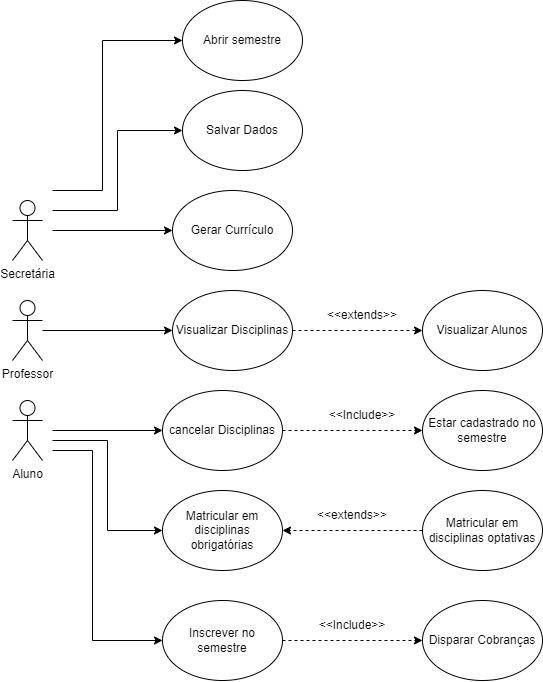

The diagram above was exported from draw.io. Its source (the exported page's mxGraphModel, read from the mxfile embedded in the PNG):
<mxGraphModel dx="1257" dy="691" grid="1" gridSize="10" guides="1" tooltips="1" connect="1" arrows="1" fold="1" page="1" pageScale="1" pageWidth="827" pageHeight="1169" math="0" shadow="0">
  <root>
    <mxCell id="0" />
    <mxCell id="1" parent="0" />
    <mxCell id="NwLcWe9IKHOC_z0bYDGl-34" style="edgeStyle=orthogonalEdgeStyle;rounded=0;orthogonalLoop=1;jettySize=auto;html=1;" parent="1" target="NwLcWe9IKHOC_z0bYDGl-19" edge="1">
      <mxGeometry relative="1" as="geometry">
        <mxPoint x="150" y="510" as="sourcePoint" />
      </mxGeometry>
    </mxCell>
    <mxCell id="NwLcWe9IKHOC_z0bYDGl-35" style="edgeStyle=orthogonalEdgeStyle;rounded=0;orthogonalLoop=1;jettySize=auto;html=1;entryX=0;entryY=0.5;entryDx=0;entryDy=0;" parent="1" target="NwLcWe9IKHOC_z0bYDGl-23" edge="1">
      <mxGeometry relative="1" as="geometry">
        <mxPoint x="150" y="520" as="sourcePoint" />
      </mxGeometry>
    </mxCell>
    <mxCell id="NwLcWe9IKHOC_z0bYDGl-36" style="edgeStyle=orthogonalEdgeStyle;rounded=0;orthogonalLoop=1;jettySize=auto;html=1;entryX=0;entryY=0.5;entryDx=0;entryDy=0;" parent="1" target="NwLcWe9IKHOC_z0bYDGl-27" edge="1">
      <mxGeometry relative="1" as="geometry">
        <mxPoint x="150" y="530" as="sourcePoint" />
        <Array as="points">
          <mxPoint x="190" y="530" />
          <mxPoint x="190" y="720" />
        </Array>
      </mxGeometry>
    </mxCell>
    <mxCell id="NwLcWe9IKHOC_z0bYDGl-2" value="Aluno" style="shape=umlActor;verticalLabelPosition=bottom;verticalAlign=top;html=1;outlineConnect=0;" parent="1" vertex="1">
      <mxGeometry x="110" y="480" width="30" height="60" as="geometry" />
    </mxCell>
    <mxCell id="NwLcWe9IKHOC_z0bYDGl-8" style="edgeStyle=orthogonalEdgeStyle;rounded=0;orthogonalLoop=1;jettySize=auto;html=1;entryX=0;entryY=0.5;entryDx=0;entryDy=0;" parent="1" source="NwLcWe9IKHOC_z0bYDGl-5" target="NwLcWe9IKHOC_z0bYDGl-9" edge="1">
      <mxGeometry relative="1" as="geometry">
        <mxPoint x="245" y="410" as="targetPoint" />
      </mxGeometry>
    </mxCell>
    <mxCell id="NwLcWe9IKHOC_z0bYDGl-5" value="Professor" style="shape=umlActor;verticalLabelPosition=bottom;verticalAlign=top;html=1;outlineConnect=0;" parent="1" vertex="1">
      <mxGeometry x="110" y="380" width="30" height="60" as="geometry" />
    </mxCell>
    <mxCell id="NwLcWe9IKHOC_z0bYDGl-14" style="edgeStyle=orthogonalEdgeStyle;rounded=0;orthogonalLoop=1;jettySize=auto;html=1;" parent="1" target="NwLcWe9IKHOC_z0bYDGl-13" edge="1">
      <mxGeometry relative="1" as="geometry">
        <mxPoint x="150" y="310" as="sourcePoint" />
      </mxGeometry>
    </mxCell>
    <mxCell id="NwLcWe9IKHOC_z0bYDGl-16" style="edgeStyle=orthogonalEdgeStyle;rounded=0;orthogonalLoop=1;jettySize=auto;html=1;entryX=0;entryY=0.5;entryDx=0;entryDy=0;" parent="1" target="NwLcWe9IKHOC_z0bYDGl-15" edge="1">
      <mxGeometry relative="1" as="geometry">
        <mxPoint x="150" y="290" as="sourcePoint" />
      </mxGeometry>
    </mxCell>
    <mxCell id="NwLcWe9IKHOC_z0bYDGl-18" style="edgeStyle=orthogonalEdgeStyle;rounded=0;orthogonalLoop=1;jettySize=auto;html=1;entryX=0;entryY=0.5;entryDx=0;entryDy=0;" parent="1" target="NwLcWe9IKHOC_z0bYDGl-17" edge="1">
      <mxGeometry relative="1" as="geometry">
        <mxPoint x="150" y="270" as="sourcePoint" />
        <Array as="points">
          <mxPoint x="200" y="270" />
          <mxPoint x="200" y="120" />
        </Array>
      </mxGeometry>
    </mxCell>
    <mxCell id="NwLcWe9IKHOC_z0bYDGl-6" value="Secretária" style="shape=umlActor;verticalLabelPosition=bottom;verticalAlign=top;html=1;outlineConnect=0;" parent="1" vertex="1">
      <mxGeometry x="110" y="280" width="30" height="60" as="geometry" />
    </mxCell>
    <mxCell id="D8PDVq-9I9tJVumP9kvF-1" style="edgeStyle=orthogonalEdgeStyle;rounded=0;orthogonalLoop=1;jettySize=auto;html=1;dashed=1;" edge="1" parent="1" source="NwLcWe9IKHOC_z0bYDGl-9" target="NwLcWe9IKHOC_z0bYDGl-10">
      <mxGeometry relative="1" as="geometry" />
    </mxCell>
    <mxCell id="NwLcWe9IKHOC_z0bYDGl-9" value="Visualizar Disciplinas" style="ellipse;whiteSpace=wrap;html=1;" parent="1" vertex="1">
      <mxGeometry x="270" y="370" width="120" height="80" as="geometry" />
    </mxCell>
    <mxCell id="NwLcWe9IKHOC_z0bYDGl-10" value="Visualizar Alunos" style="ellipse;whiteSpace=wrap;html=1;" parent="1" vertex="1">
      <mxGeometry x="520" y="370" width="120" height="80" as="geometry" />
    </mxCell>
    <mxCell id="NwLcWe9IKHOC_z0bYDGl-12" value="&amp;lt;&amp;lt;extends&amp;gt;&amp;gt;" style="text;html=1;strokeColor=none;fillColor=none;align=center;verticalAlign=middle;whiteSpace=wrap;rounded=0;" parent="1" vertex="1">
      <mxGeometry x="430" y="380" width="60" height="30" as="geometry" />
    </mxCell>
    <mxCell id="NwLcWe9IKHOC_z0bYDGl-13" value="Gerar Currículo" style="ellipse;whiteSpace=wrap;html=1;" parent="1" vertex="1">
      <mxGeometry x="270" y="270" width="120" height="80" as="geometry" />
    </mxCell>
    <mxCell id="NwLcWe9IKHOC_z0bYDGl-15" value="Salvar Dados" style="ellipse;whiteSpace=wrap;html=1;" parent="1" vertex="1">
      <mxGeometry x="280" y="170" width="120" height="80" as="geometry" />
    </mxCell>
    <mxCell id="NwLcWe9IKHOC_z0bYDGl-17" value="Abrir semestre" style="ellipse;whiteSpace=wrap;html=1;" parent="1" vertex="1">
      <mxGeometry x="280" y="80" width="120" height="80" as="geometry" />
    </mxCell>
    <mxCell id="NwLcWe9IKHOC_z0bYDGl-38" style="edgeStyle=orthogonalEdgeStyle;rounded=0;orthogonalLoop=1;jettySize=auto;html=1;entryX=0;entryY=0.5;entryDx=0;entryDy=0;dashed=1;" parent="1" source="NwLcWe9IKHOC_z0bYDGl-19" target="NwLcWe9IKHOC_z0bYDGl-20" edge="1">
      <mxGeometry relative="1" as="geometry" />
    </mxCell>
    <mxCell id="NwLcWe9IKHOC_z0bYDGl-19" value="cancelar Disciplinas" style="ellipse;whiteSpace=wrap;html=1;" parent="1" vertex="1">
      <mxGeometry x="260" y="470" width="120" height="80" as="geometry" />
    </mxCell>
    <mxCell id="NwLcWe9IKHOC_z0bYDGl-20" value="Estar cadastrado no semestre" style="ellipse;whiteSpace=wrap;html=1;" parent="1" vertex="1">
      <mxGeometry x="520" y="470" width="120" height="80" as="geometry" />
    </mxCell>
    <mxCell id="NwLcWe9IKHOC_z0bYDGl-22" value="&amp;lt;&amp;lt;Include&amp;gt;&amp;gt;" style="text;html=1;strokeColor=none;fillColor=none;align=center;verticalAlign=middle;whiteSpace=wrap;rounded=0;" parent="1" vertex="1">
      <mxGeometry x="430" y="480" width="60" height="30" as="geometry" />
    </mxCell>
    <mxCell id="NwLcWe9IKHOC_z0bYDGl-23" value="Matricular em disciplinas obrigatórias" style="ellipse;whiteSpace=wrap;html=1;" parent="1" vertex="1">
      <mxGeometry x="260" y="570" width="120" height="80" as="geometry" />
    </mxCell>
    <mxCell id="NwLcWe9IKHOC_z0bYDGl-37" style="edgeStyle=orthogonalEdgeStyle;rounded=0;orthogonalLoop=1;jettySize=auto;html=1;entryX=1;entryY=0.5;entryDx=0;entryDy=0;dashed=1;" parent="1" source="NwLcWe9IKHOC_z0bYDGl-24" target="NwLcWe9IKHOC_z0bYDGl-23" edge="1">
      <mxGeometry relative="1" as="geometry" />
    </mxCell>
    <mxCell id="NwLcWe9IKHOC_z0bYDGl-24" value="Matricular em disciplinas optativas" style="ellipse;whiteSpace=wrap;html=1;" parent="1" vertex="1">
      <mxGeometry x="520" y="570" width="120" height="80" as="geometry" />
    </mxCell>
    <mxCell id="NwLcWe9IKHOC_z0bYDGl-26" value="&amp;lt;&amp;lt;Include&amp;gt;&amp;gt;" style="text;html=1;strokeColor=none;fillColor=none;align=center;verticalAlign=middle;whiteSpace=wrap;rounded=0;" parent="1" vertex="1">
      <mxGeometry x="420" y="690" width="60" height="30" as="geometry" />
    </mxCell>
    <mxCell id="NwLcWe9IKHOC_z0bYDGl-39" style="edgeStyle=orthogonalEdgeStyle;rounded=0;orthogonalLoop=1;jettySize=auto;html=1;exitX=1;exitY=0.5;exitDx=0;exitDy=0;dashed=1;" parent="1" source="NwLcWe9IKHOC_z0bYDGl-27" target="NwLcWe9IKHOC_z0bYDGl-28" edge="1">
      <mxGeometry relative="1" as="geometry" />
    </mxCell>
    <mxCell id="NwLcWe9IKHOC_z0bYDGl-27" value="Inscrever no semestre" style="ellipse;whiteSpace=wrap;html=1;" parent="1" vertex="1">
      <mxGeometry x="260" y="680" width="120" height="80" as="geometry" />
    </mxCell>
    <mxCell id="NwLcWe9IKHOC_z0bYDGl-28" value="Disparar Cobranças" style="ellipse;whiteSpace=wrap;html=1;" parent="1" vertex="1">
      <mxGeometry x="520" y="680" width="120" height="80" as="geometry" />
    </mxCell>
    <mxCell id="NwLcWe9IKHOC_z0bYDGl-31" value="&amp;lt;&amp;lt;extends&amp;gt;&amp;gt;" style="text;html=1;strokeColor=none;fillColor=none;align=center;verticalAlign=middle;whiteSpace=wrap;rounded=0;" parent="1" vertex="1">
      <mxGeometry x="420" y="580" width="60" height="30" as="geometry" />
    </mxCell>
  </root>
</mxGraphModel>